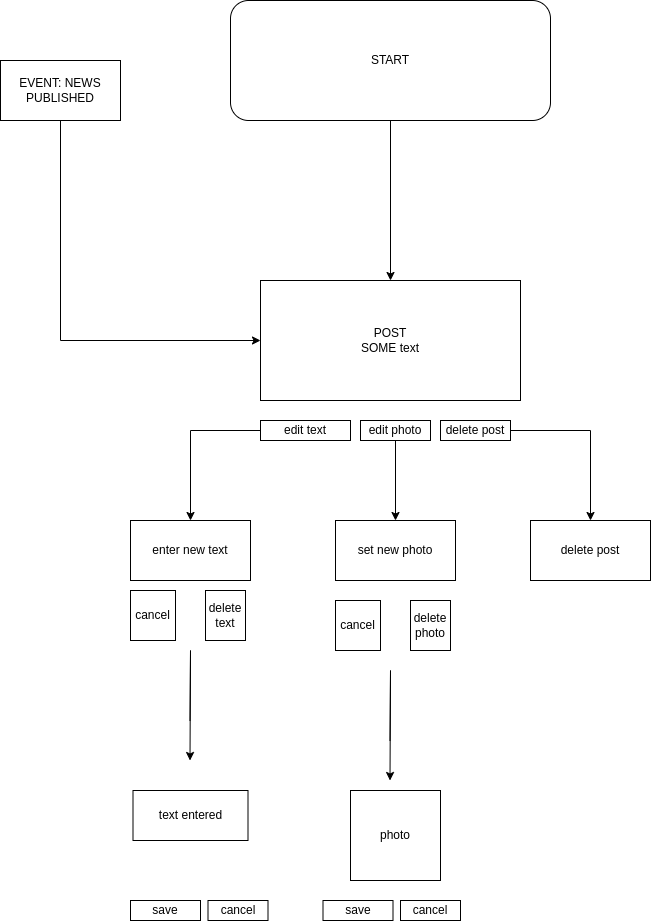

The diagram above was exported from draw.io. Its source (the exported page's mxGraphModel, read from the mxfile embedded in the PNG):
<mxGraphModel dx="1258" dy="785" grid="1" gridSize="10" guides="1" tooltips="1" connect="1" arrows="1" fold="1" page="1" pageScale="1" pageWidth="850" pageHeight="1100" math="0" shadow="0">
  <root>
    <mxCell id="0" />
    <mxCell id="1" parent="0" />
    <mxCell id="KTQ98rgKJ6V0gYi7Vbsq-2" style="edgeStyle=orthogonalEdgeStyle;rounded=0;orthogonalLoop=1;jettySize=auto;html=1;" edge="1" parent="1" source="KTQ98rgKJ6V0gYi7Vbsq-1">
      <mxGeometry relative="1" as="geometry">
        <mxPoint x="400" y="360" as="targetPoint" />
      </mxGeometry>
    </mxCell>
    <mxCell id="KTQ98rgKJ6V0gYi7Vbsq-1" value="START" style="rounded=1;whiteSpace=wrap;html=1;" vertex="1" parent="1">
      <mxGeometry x="240" y="80" width="320" height="120" as="geometry" />
    </mxCell>
    <mxCell id="KTQ98rgKJ6V0gYi7Vbsq-3" value="POST&lt;br&gt;SOME text" style="rounded=0;whiteSpace=wrap;html=1;" vertex="1" parent="1">
      <mxGeometry x="270" y="360" width="260" height="120" as="geometry" />
    </mxCell>
    <mxCell id="KTQ98rgKJ6V0gYi7Vbsq-6" style="edgeStyle=orthogonalEdgeStyle;rounded=0;orthogonalLoop=1;jettySize=auto;html=1;exitX=0.5;exitY=1;exitDx=0;exitDy=0;entryX=0;entryY=0.5;entryDx=0;entryDy=0;" edge="1" parent="1" source="KTQ98rgKJ6V0gYi7Vbsq-5" target="KTQ98rgKJ6V0gYi7Vbsq-3">
      <mxGeometry relative="1" as="geometry">
        <mxPoint x="190" y="390" as="targetPoint" />
        <Array as="points">
          <mxPoint x="70" y="420" />
        </Array>
      </mxGeometry>
    </mxCell>
    <mxCell id="KTQ98rgKJ6V0gYi7Vbsq-5" value="EVENT: NEWS PUBLISHED" style="rounded=0;whiteSpace=wrap;html=1;" vertex="1" parent="1">
      <mxGeometry x="10" y="140" width="120" height="60" as="geometry" />
    </mxCell>
    <mxCell id="KTQ98rgKJ6V0gYi7Vbsq-11" style="edgeStyle=orthogonalEdgeStyle;rounded=0;orthogonalLoop=1;jettySize=auto;html=1;" edge="1" parent="1" source="KTQ98rgKJ6V0gYi7Vbsq-7">
      <mxGeometry relative="1" as="geometry">
        <mxPoint x="200" y="600" as="targetPoint" />
      </mxGeometry>
    </mxCell>
    <mxCell id="KTQ98rgKJ6V0gYi7Vbsq-7" value="edit text" style="rounded=0;whiteSpace=wrap;html=1;" vertex="1" parent="1">
      <mxGeometry x="270" y="500" width="90" height="20" as="geometry" />
    </mxCell>
    <mxCell id="KTQ98rgKJ6V0gYi7Vbsq-12" style="edgeStyle=orthogonalEdgeStyle;rounded=0;orthogonalLoop=1;jettySize=auto;html=1;" edge="1" parent="1" source="KTQ98rgKJ6V0gYi7Vbsq-8">
      <mxGeometry relative="1" as="geometry">
        <mxPoint x="405" y="600" as="targetPoint" />
      </mxGeometry>
    </mxCell>
    <mxCell id="KTQ98rgKJ6V0gYi7Vbsq-8" value="edit photo" style="rounded=0;whiteSpace=wrap;html=1;" vertex="1" parent="1">
      <mxGeometry x="370" y="500" width="70" height="20" as="geometry" />
    </mxCell>
    <mxCell id="KTQ98rgKJ6V0gYi7Vbsq-13" style="edgeStyle=orthogonalEdgeStyle;rounded=0;orthogonalLoop=1;jettySize=auto;html=1;" edge="1" parent="1" source="KTQ98rgKJ6V0gYi7Vbsq-10">
      <mxGeometry relative="1" as="geometry">
        <mxPoint x="600" y="600" as="targetPoint" />
      </mxGeometry>
    </mxCell>
    <mxCell id="KTQ98rgKJ6V0gYi7Vbsq-10" value="delete post" style="rounded=0;whiteSpace=wrap;html=1;" vertex="1" parent="1">
      <mxGeometry x="450" y="500" width="70" height="20" as="geometry" />
    </mxCell>
    <mxCell id="KTQ98rgKJ6V0gYi7Vbsq-15" value="enter new text" style="rounded=0;whiteSpace=wrap;html=1;" vertex="1" parent="1">
      <mxGeometry x="140" y="600" width="120" height="60" as="geometry" />
    </mxCell>
    <mxCell id="KTQ98rgKJ6V0gYi7Vbsq-16" value="set new photo" style="rounded=0;whiteSpace=wrap;html=1;" vertex="1" parent="1">
      <mxGeometry x="345" y="600" width="120" height="60" as="geometry" />
    </mxCell>
    <mxCell id="KTQ98rgKJ6V0gYi7Vbsq-17" value="delete post" style="rounded=0;whiteSpace=wrap;html=1;" vertex="1" parent="1">
      <mxGeometry x="540" y="600" width="120" height="60" as="geometry" />
    </mxCell>
    <mxCell id="KTQ98rgKJ6V0gYi7Vbsq-20" value="delete photo" style="rounded=0;whiteSpace=wrap;html=1;" vertex="1" parent="1">
      <mxGeometry x="420" y="680" width="40" height="50" as="geometry" />
    </mxCell>
    <mxCell id="KTQ98rgKJ6V0gYi7Vbsq-21" value="cancel" style="rounded=0;whiteSpace=wrap;html=1;" vertex="1" parent="1">
      <mxGeometry x="345" y="680" width="45" height="50" as="geometry" />
    </mxCell>
    <mxCell id="KTQ98rgKJ6V0gYi7Vbsq-22" value="" style="endArrow=classic;html=1;rounded=0;" edge="1" parent="1">
      <mxGeometry width="50" height="50" relative="1" as="geometry">
        <mxPoint x="399.5" y="820" as="sourcePoint" />
        <mxPoint x="399.5" y="860" as="targetPoint" />
        <Array as="points">
          <mxPoint x="400" y="750" />
        </Array>
      </mxGeometry>
    </mxCell>
    <mxCell id="KTQ98rgKJ6V0gYi7Vbsq-23" value="photo" style="whiteSpace=wrap;html=1;aspect=fixed;" vertex="1" parent="1">
      <mxGeometry x="360" y="870" width="90" height="90" as="geometry" />
    </mxCell>
    <mxCell id="KTQ98rgKJ6V0gYi7Vbsq-25" value="cancel" style="rounded=0;whiteSpace=wrap;html=1;" vertex="1" parent="1">
      <mxGeometry x="410" y="980" width="60" height="20" as="geometry" />
    </mxCell>
    <mxCell id="KTQ98rgKJ6V0gYi7Vbsq-26" value="save" style="rounded=0;whiteSpace=wrap;html=1;" vertex="1" parent="1">
      <mxGeometry x="332.5" y="980" width="70" height="20" as="geometry" />
    </mxCell>
    <mxCell id="KTQ98rgKJ6V0gYi7Vbsq-28" value="cancel" style="rounded=0;whiteSpace=wrap;html=1;" vertex="1" parent="1">
      <mxGeometry x="140" y="670" width="45" height="50" as="geometry" />
    </mxCell>
    <mxCell id="KTQ98rgKJ6V0gYi7Vbsq-29" value="delete text" style="rounded=0;whiteSpace=wrap;html=1;" vertex="1" parent="1">
      <mxGeometry x="215" y="670" width="40" height="50" as="geometry" />
    </mxCell>
    <mxCell id="KTQ98rgKJ6V0gYi7Vbsq-30" value="text entered" style="rounded=0;whiteSpace=wrap;html=1;" vertex="1" parent="1">
      <mxGeometry x="142.5" y="870" width="115" height="50" as="geometry" />
    </mxCell>
    <mxCell id="KTQ98rgKJ6V0gYi7Vbsq-32" value="" style="endArrow=classic;html=1;rounded=0;" edge="1" parent="1">
      <mxGeometry width="50" height="50" relative="1" as="geometry">
        <mxPoint x="199.5" y="800" as="sourcePoint" />
        <mxPoint x="199.5" y="840" as="targetPoint" />
        <Array as="points">
          <mxPoint x="200" y="730" />
        </Array>
      </mxGeometry>
    </mxCell>
    <mxCell id="KTQ98rgKJ6V0gYi7Vbsq-34" value="cancel" style="rounded=0;whiteSpace=wrap;html=1;" vertex="1" parent="1">
      <mxGeometry x="217.5" y="980" width="60" height="20" as="geometry" />
    </mxCell>
    <mxCell id="KTQ98rgKJ6V0gYi7Vbsq-35" value="save" style="rounded=0;whiteSpace=wrap;html=1;" vertex="1" parent="1">
      <mxGeometry x="140" y="980" width="70" height="20" as="geometry" />
    </mxCell>
  </root>
</mxGraphModel>